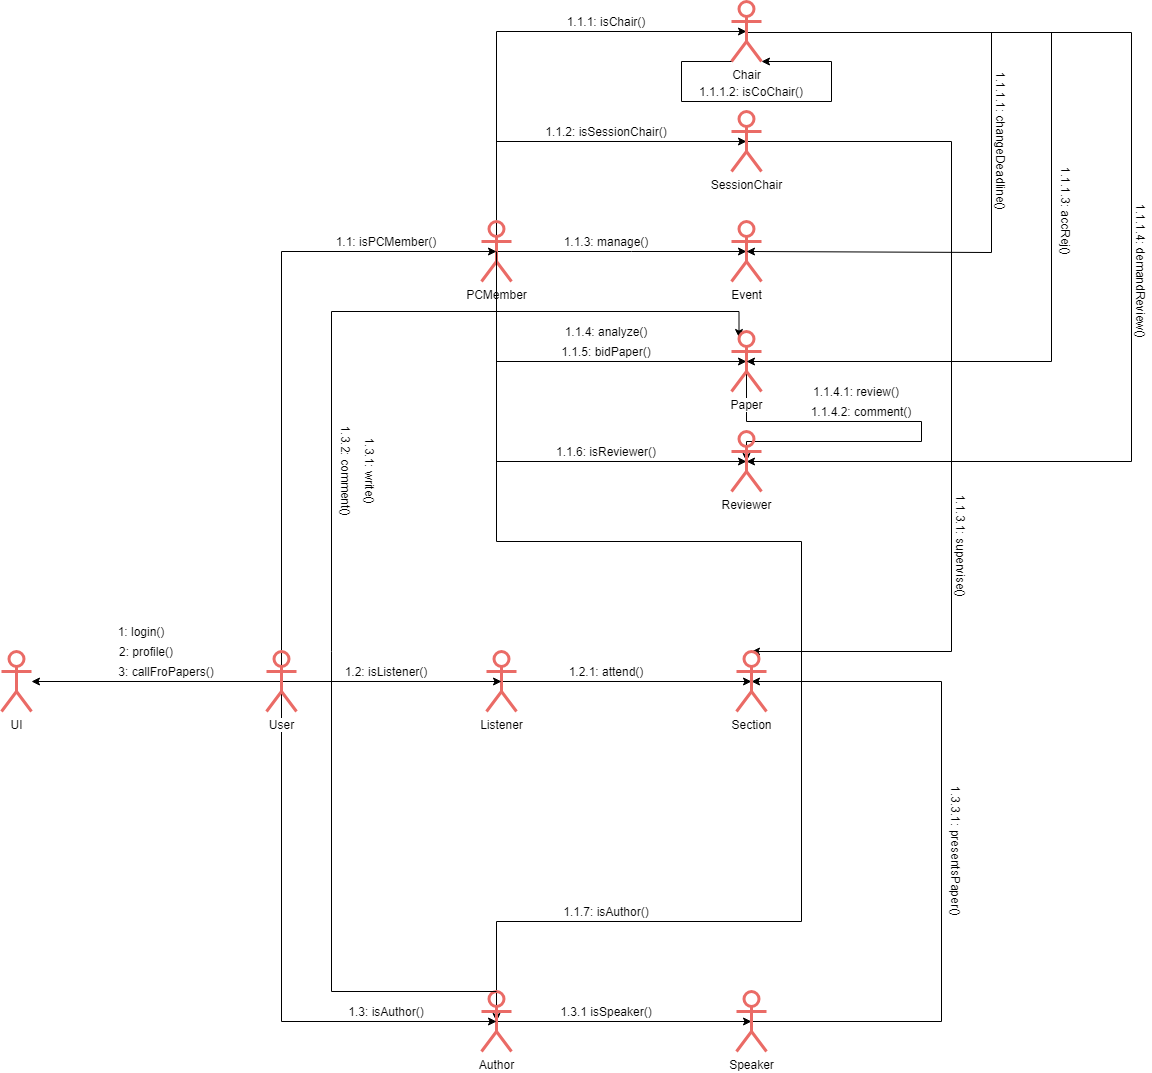

The diagram above was exported from draw.io. Its source (the exported page's mxGraphModel, read from the mxfile embedded in the PNG):
<mxGraphModel dx="1157" dy="535" grid="1" gridSize="10" guides="1" tooltips="1" connect="1" arrows="1" fold="1" page="1" pageScale="1" pageWidth="1654" pageHeight="1169" math="0" shadow="0">
  <root>
    <mxCell id="0" />
    <mxCell id="1" parent="0" />
    <mxCell id="eYeZquH6WYU_Rz7wGlUn-1" value="UI" style="shape=umlActor;verticalLabelPosition=bottom;labelBackgroundColor=#ffffff;verticalAlign=top;html=1;outlineConnect=0;strokeWidth=3;fillColor=none;strokeColor=#EA6B66;" vertex="1" parent="1">
      <mxGeometry x="40" y="690" width="30" height="60" as="geometry" />
    </mxCell>
    <mxCell id="eYeZquH6WYU_Rz7wGlUn-45" style="edgeStyle=orthogonalEdgeStyle;rounded=0;orthogonalLoop=1;jettySize=auto;html=1;exitX=0.5;exitY=0.5;exitDx=0;exitDy=0;exitPerimeter=0;entryX=0.5;entryY=0.5;entryDx=0;entryDy=0;entryPerimeter=0;" edge="1" parent="1" source="eYeZquH6WYU_Rz7wGlUn-4" target="eYeZquH6WYU_Rz7wGlUn-29">
      <mxGeometry relative="1" as="geometry">
        <Array as="points">
          <mxPoint x="670" y="290" />
          <mxPoint x="670" y="290" />
        </Array>
      </mxGeometry>
    </mxCell>
    <mxCell id="eYeZquH6WYU_Rz7wGlUn-46" style="edgeStyle=orthogonalEdgeStyle;rounded=0;orthogonalLoop=1;jettySize=auto;html=1;exitX=0.5;exitY=0.5;exitDx=0;exitDy=0;exitPerimeter=0;entryX=0.5;entryY=0.5;entryDx=0;entryDy=0;entryPerimeter=0;" edge="1" parent="1" source="eYeZquH6WYU_Rz7wGlUn-4" target="eYeZquH6WYU_Rz7wGlUn-30">
      <mxGeometry relative="1" as="geometry">
        <Array as="points">
          <mxPoint x="535" y="180" />
        </Array>
      </mxGeometry>
    </mxCell>
    <mxCell id="eYeZquH6WYU_Rz7wGlUn-47" style="edgeStyle=orthogonalEdgeStyle;rounded=0;orthogonalLoop=1;jettySize=auto;html=1;exitX=0.5;exitY=0.5;exitDx=0;exitDy=0;exitPerimeter=0;entryX=0.5;entryY=0.5;entryDx=0;entryDy=0;entryPerimeter=0;" edge="1" parent="1" source="eYeZquH6WYU_Rz7wGlUn-4" target="eYeZquH6WYU_Rz7wGlUn-31">
      <mxGeometry relative="1" as="geometry">
        <Array as="points">
          <mxPoint x="535" y="70" />
        </Array>
      </mxGeometry>
    </mxCell>
    <mxCell id="eYeZquH6WYU_Rz7wGlUn-48" style="edgeStyle=orthogonalEdgeStyle;rounded=0;orthogonalLoop=1;jettySize=auto;html=1;exitX=0.5;exitY=0.5;exitDx=0;exitDy=0;exitPerimeter=0;entryX=0.5;entryY=0.5;entryDx=0;entryDy=0;entryPerimeter=0;" edge="1" parent="1" source="eYeZquH6WYU_Rz7wGlUn-4" target="eYeZquH6WYU_Rz7wGlUn-28">
      <mxGeometry relative="1" as="geometry">
        <Array as="points">
          <mxPoint x="535" y="400" />
        </Array>
      </mxGeometry>
    </mxCell>
    <mxCell id="eYeZquH6WYU_Rz7wGlUn-49" style="edgeStyle=orthogonalEdgeStyle;rounded=0;orthogonalLoop=1;jettySize=auto;html=1;exitX=0.5;exitY=0.5;exitDx=0;exitDy=0;exitPerimeter=0;entryX=0.5;entryY=0.5;entryDx=0;entryDy=0;entryPerimeter=0;" edge="1" parent="1" source="eYeZquH6WYU_Rz7wGlUn-4" target="eYeZquH6WYU_Rz7wGlUn-35">
      <mxGeometry relative="1" as="geometry">
        <Array as="points">
          <mxPoint x="535" y="500" />
        </Array>
      </mxGeometry>
    </mxCell>
    <mxCell id="eYeZquH6WYU_Rz7wGlUn-4" value="PCMember" style="shape=umlActor;verticalLabelPosition=bottom;labelBackgroundColor=#ffffff;verticalAlign=top;html=1;outlineConnect=0;strokeWidth=3;fillColor=none;strokeColor=#EA6B66;" vertex="1" parent="1">
      <mxGeometry x="520" y="260" width="30" height="60" as="geometry" />
    </mxCell>
    <mxCell id="eYeZquH6WYU_Rz7wGlUn-50" style="edgeStyle=orthogonalEdgeStyle;rounded=0;orthogonalLoop=1;jettySize=auto;html=1;exitX=0.5;exitY=0.5;exitDx=0;exitDy=0;exitPerimeter=0;entryX=0.5;entryY=0.5;entryDx=0;entryDy=0;entryPerimeter=0;" edge="1" parent="1" source="eYeZquH6WYU_Rz7wGlUn-7" target="eYeZquH6WYU_Rz7wGlUn-33">
      <mxGeometry relative="1" as="geometry" />
    </mxCell>
    <mxCell id="eYeZquH6WYU_Rz7wGlUn-7" value="Listener" style="shape=umlActor;verticalLabelPosition=bottom;labelBackgroundColor=#ffffff;verticalAlign=top;html=1;outlineConnect=0;strokeWidth=3;fillColor=none;strokeColor=#EA6B66;" vertex="1" parent="1">
      <mxGeometry x="525" y="690" width="30" height="60" as="geometry" />
    </mxCell>
    <mxCell id="eYeZquH6WYU_Rz7wGlUn-51" style="edgeStyle=orthogonalEdgeStyle;rounded=0;orthogonalLoop=1;jettySize=auto;html=1;exitX=0.5;exitY=0.5;exitDx=0;exitDy=0;exitPerimeter=0;entryX=0.5;entryY=0.5;entryDx=0;entryDy=0;entryPerimeter=0;" edge="1" parent="1" source="eYeZquH6WYU_Rz7wGlUn-8" target="eYeZquH6WYU_Rz7wGlUn-34">
      <mxGeometry relative="1" as="geometry">
        <mxPoint x="630" y="960" as="sourcePoint" />
        <Array as="points" />
      </mxGeometry>
    </mxCell>
    <mxCell id="eYeZquH6WYU_Rz7wGlUn-67" style="edgeStyle=orthogonalEdgeStyle;rounded=0;orthogonalLoop=1;jettySize=auto;html=1;exitX=0.5;exitY=0.5;exitDx=0;exitDy=0;exitPerimeter=0;entryX=0.5;entryY=0.5;entryDx=0;entryDy=0;entryPerimeter=0;startArrow=classic;startFill=1;endArrow=none;endFill=0;" edge="1" parent="1" source="eYeZquH6WYU_Rz7wGlUn-8" target="eYeZquH6WYU_Rz7wGlUn-4">
      <mxGeometry relative="1" as="geometry">
        <Array as="points">
          <mxPoint x="535" y="960" />
          <mxPoint x="840" y="960" />
          <mxPoint x="840" y="580" />
          <mxPoint x="535" y="580" />
        </Array>
      </mxGeometry>
    </mxCell>
    <mxCell id="eYeZquH6WYU_Rz7wGlUn-8" value="Author&lt;br&gt;" style="shape=umlActor;verticalLabelPosition=bottom;labelBackgroundColor=#ffffff;verticalAlign=top;html=1;outlineConnect=0;strokeWidth=3;fillColor=none;strokeColor=#EA6B66;" vertex="1" parent="1">
      <mxGeometry x="520" y="1030" width="30" height="60" as="geometry" />
    </mxCell>
    <mxCell id="eYeZquH6WYU_Rz7wGlUn-26" style="edgeStyle=orthogonalEdgeStyle;rounded=0;orthogonalLoop=1;jettySize=auto;html=1;exitX=0.5;exitY=0.5;exitDx=0;exitDy=0;exitPerimeter=0;entryX=0.5;entryY=0.5;entryDx=0;entryDy=0;entryPerimeter=0;" edge="1" parent="1" source="eYeZquH6WYU_Rz7wGlUn-11">
      <mxGeometry relative="1" as="geometry">
        <mxPoint x="70" y="720" as="targetPoint" />
      </mxGeometry>
    </mxCell>
    <mxCell id="eYeZquH6WYU_Rz7wGlUn-36" style="edgeStyle=orthogonalEdgeStyle;rounded=0;orthogonalLoop=1;jettySize=auto;html=1;exitX=0.5;exitY=0.5;exitDx=0;exitDy=0;exitPerimeter=0;entryX=0.5;entryY=0.5;entryDx=0;entryDy=0;entryPerimeter=0;" edge="1" parent="1" source="eYeZquH6WYU_Rz7wGlUn-11" target="eYeZquH6WYU_Rz7wGlUn-4">
      <mxGeometry relative="1" as="geometry">
        <Array as="points">
          <mxPoint x="320" y="290" />
        </Array>
      </mxGeometry>
    </mxCell>
    <mxCell id="eYeZquH6WYU_Rz7wGlUn-37" style="edgeStyle=orthogonalEdgeStyle;rounded=0;orthogonalLoop=1;jettySize=auto;html=1;exitX=0.5;exitY=0.5;exitDx=0;exitDy=0;exitPerimeter=0;entryX=0.5;entryY=0.5;entryDx=0;entryDy=0;entryPerimeter=0;" edge="1" parent="1" source="eYeZquH6WYU_Rz7wGlUn-11" target="eYeZquH6WYU_Rz7wGlUn-7">
      <mxGeometry relative="1" as="geometry" />
    </mxCell>
    <mxCell id="eYeZquH6WYU_Rz7wGlUn-38" style="edgeStyle=orthogonalEdgeStyle;rounded=0;orthogonalLoop=1;jettySize=auto;html=1;exitX=0.5;exitY=0.5;exitDx=0;exitDy=0;exitPerimeter=0;entryX=0.5;entryY=0.5;entryDx=0;entryDy=0;entryPerimeter=0;" edge="1" parent="1" source="eYeZquH6WYU_Rz7wGlUn-11" target="eYeZquH6WYU_Rz7wGlUn-8">
      <mxGeometry relative="1" as="geometry">
        <Array as="points">
          <mxPoint x="320" y="1060" />
        </Array>
      </mxGeometry>
    </mxCell>
    <mxCell id="eYeZquH6WYU_Rz7wGlUn-11" value="User" style="shape=umlActor;verticalLabelPosition=bottom;labelBackgroundColor=#ffffff;verticalAlign=top;html=1;outlineConnect=0;strokeWidth=3;fillColor=none;strokeColor=#EA6B66;" vertex="1" parent="1">
      <mxGeometry x="305" y="690" width="30" height="60" as="geometry" />
    </mxCell>
    <mxCell id="eYeZquH6WYU_Rz7wGlUn-14" value="1: login()" style="text;html=1;strokeColor=none;fillColor=none;align=center;verticalAlign=middle;whiteSpace=wrap;rounded=0;" vertex="1" parent="1">
      <mxGeometry x="145" y="660" width="70" height="20" as="geometry" />
    </mxCell>
    <mxCell id="eYeZquH6WYU_Rz7wGlUn-15" value="2: profile()" style="text;html=1;strokeColor=none;fillColor=none;align=center;verticalAlign=middle;whiteSpace=wrap;rounded=0;" vertex="1" parent="1">
      <mxGeometry x="155" y="680" width="60" height="20" as="geometry" />
    </mxCell>
    <mxCell id="eYeZquH6WYU_Rz7wGlUn-16" value="3: callFroPapers()" style="text;html=1;strokeColor=none;fillColor=none;align=center;verticalAlign=middle;whiteSpace=wrap;rounded=0;" vertex="1" parent="1">
      <mxGeometry x="155" y="700" width="100" height="20" as="geometry" />
    </mxCell>
    <mxCell id="eYeZquH6WYU_Rz7wGlUn-19" value="&lt;br&gt;" style="text;html=1;align=center;verticalAlign=middle;resizable=0;points=[];autosize=1;" vertex="1" parent="1">
      <mxGeometry x="339" y="762" width="20" height="20" as="geometry" />
    </mxCell>
    <mxCell id="eYeZquH6WYU_Rz7wGlUn-79" style="edgeStyle=orthogonalEdgeStyle;rounded=0;orthogonalLoop=1;jettySize=auto;html=1;exitX=0.5;exitY=0.5;exitDx=0;exitDy=0;exitPerimeter=0;entryX=0.5;entryY=0.5;entryDx=0;entryDy=0;entryPerimeter=0;startArrow=none;startFill=0;endArrow=classic;endFill=1;" edge="1" parent="1" source="eYeZquH6WYU_Rz7wGlUn-28" target="eYeZquH6WYU_Rz7wGlUn-35">
      <mxGeometry relative="1" as="geometry">
        <Array as="points">
          <mxPoint x="785" y="460" />
          <mxPoint x="960" y="460" />
          <mxPoint x="960" y="480" />
          <mxPoint x="785" y="480" />
        </Array>
      </mxGeometry>
    </mxCell>
    <mxCell id="eYeZquH6WYU_Rz7wGlUn-82" style="edgeStyle=orthogonalEdgeStyle;rounded=0;orthogonalLoop=1;jettySize=auto;html=1;exitX=0.25;exitY=0.1;exitDx=0;exitDy=0;exitPerimeter=0;startArrow=classic;startFill=1;endArrow=none;endFill=0;entryX=0.5;entryY=0;entryDx=0;entryDy=0;entryPerimeter=0;" edge="1" parent="1" source="eYeZquH6WYU_Rz7wGlUn-28" target="eYeZquH6WYU_Rz7wGlUn-8">
      <mxGeometry relative="1" as="geometry">
        <Array as="points">
          <mxPoint x="778" y="350" />
          <mxPoint x="370" y="350" />
          <mxPoint x="370" y="1030" />
        </Array>
      </mxGeometry>
    </mxCell>
    <mxCell id="eYeZquH6WYU_Rz7wGlUn-28" value="Paper" style="shape=umlActor;verticalLabelPosition=bottom;labelBackgroundColor=#ffffff;verticalAlign=top;html=1;outlineConnect=0;strokeWidth=3;fillColor=none;strokeColor=#EA6B66;" vertex="1" parent="1">
      <mxGeometry x="770" y="370" width="30" height="60" as="geometry" />
    </mxCell>
    <mxCell id="eYeZquH6WYU_Rz7wGlUn-29" value="Event" style="shape=umlActor;verticalLabelPosition=bottom;labelBackgroundColor=#ffffff;verticalAlign=top;html=1;outlineConnect=0;strokeWidth=3;fillColor=none;strokeColor=#EA6B66;" vertex="1" parent="1">
      <mxGeometry x="770" y="260" width="30" height="60" as="geometry" />
    </mxCell>
    <mxCell id="eYeZquH6WYU_Rz7wGlUn-90" style="edgeStyle=orthogonalEdgeStyle;rounded=0;orthogonalLoop=1;jettySize=auto;html=1;exitX=0.5;exitY=0.5;exitDx=0;exitDy=0;exitPerimeter=0;startArrow=none;startFill=0;endArrow=classic;endFill=1;entryX=0.5;entryY=0;entryDx=0;entryDy=0;entryPerimeter=0;" edge="1" parent="1" source="eYeZquH6WYU_Rz7wGlUn-30" target="eYeZquH6WYU_Rz7wGlUn-33">
      <mxGeometry relative="1" as="geometry">
        <mxPoint x="990" y="640" as="targetPoint" />
        <Array as="points">
          <mxPoint x="990" y="180" />
          <mxPoint x="990" y="690" />
        </Array>
      </mxGeometry>
    </mxCell>
    <mxCell id="eYeZquH6WYU_Rz7wGlUn-30" value="SessionChair" style="shape=umlActor;verticalLabelPosition=bottom;labelBackgroundColor=#ffffff;verticalAlign=top;html=1;outlineConnect=0;strokeWidth=3;fillColor=none;strokeColor=#EA6B66;" vertex="1" parent="1">
      <mxGeometry x="770" y="150" width="30" height="60" as="geometry" />
    </mxCell>
    <mxCell id="eYeZquH6WYU_Rz7wGlUn-69" style="edgeStyle=orthogonalEdgeStyle;rounded=0;orthogonalLoop=1;jettySize=auto;html=1;exitX=0.5;exitY=0.5;exitDx=0;exitDy=0;exitPerimeter=0;entryX=0.5;entryY=0.5;entryDx=0;entryDy=0;entryPerimeter=0;startArrow=none;startFill=0;endArrow=classic;endFill=1;" edge="1" parent="1" source="eYeZquH6WYU_Rz7wGlUn-31" target="eYeZquH6WYU_Rz7wGlUn-29">
      <mxGeometry relative="1" as="geometry">
        <Array as="points">
          <mxPoint x="1030" y="71" />
          <mxPoint x="1030" y="291" />
          <mxPoint x="785" y="291" />
        </Array>
      </mxGeometry>
    </mxCell>
    <mxCell id="eYeZquH6WYU_Rz7wGlUn-71" style="edgeStyle=orthogonalEdgeStyle;rounded=0;orthogonalLoop=1;jettySize=auto;html=1;exitX=0.5;exitY=0.5;exitDx=0;exitDy=0;exitPerimeter=0;entryX=0.5;entryY=0.5;entryDx=0;entryDy=0;entryPerimeter=0;startArrow=none;startFill=0;endArrow=classic;endFill=1;" edge="1" parent="1" source="eYeZquH6WYU_Rz7wGlUn-31" target="eYeZquH6WYU_Rz7wGlUn-28">
      <mxGeometry relative="1" as="geometry">
        <Array as="points">
          <mxPoint x="1090" y="71" />
          <mxPoint x="1090" y="400" />
        </Array>
      </mxGeometry>
    </mxCell>
    <mxCell id="eYeZquH6WYU_Rz7wGlUn-73" style="edgeStyle=orthogonalEdgeStyle;rounded=0;orthogonalLoop=1;jettySize=auto;html=1;exitX=0.5;exitY=0.5;exitDx=0;exitDy=0;exitPerimeter=0;entryX=0.5;entryY=0.5;entryDx=0;entryDy=0;entryPerimeter=0;startArrow=none;startFill=0;endArrow=classic;endFill=1;" edge="1" parent="1" source="eYeZquH6WYU_Rz7wGlUn-31" target="eYeZquH6WYU_Rz7wGlUn-35">
      <mxGeometry relative="1" as="geometry">
        <Array as="points">
          <mxPoint x="1170" y="71" />
          <mxPoint x="1170" y="500" />
        </Array>
      </mxGeometry>
    </mxCell>
    <mxCell id="eYeZquH6WYU_Rz7wGlUn-31" value="Chair" style="shape=umlActor;verticalLabelPosition=bottom;labelBackgroundColor=#ffffff;verticalAlign=top;html=1;outlineConnect=0;strokeWidth=3;fillColor=none;strokeColor=#EA6B66;" vertex="1" parent="1">
      <mxGeometry x="770" y="40" width="30" height="60" as="geometry" />
    </mxCell>
    <mxCell id="eYeZquH6WYU_Rz7wGlUn-85" style="edgeStyle=orthogonalEdgeStyle;rounded=0;orthogonalLoop=1;jettySize=auto;html=1;exitX=0.5;exitY=0.5;exitDx=0;exitDy=0;exitPerimeter=0;entryX=0.5;entryY=0.5;entryDx=0;entryDy=0;entryPerimeter=0;startArrow=classic;startFill=1;endArrow=none;endFill=0;" edge="1" parent="1" source="eYeZquH6WYU_Rz7wGlUn-33" target="eYeZquH6WYU_Rz7wGlUn-34">
      <mxGeometry relative="1" as="geometry">
        <Array as="points">
          <mxPoint x="980" y="720" />
          <mxPoint x="980" y="1060" />
        </Array>
      </mxGeometry>
    </mxCell>
    <mxCell id="eYeZquH6WYU_Rz7wGlUn-33" value="Section" style="shape=umlActor;verticalLabelPosition=bottom;labelBackgroundColor=#ffffff;verticalAlign=top;html=1;outlineConnect=0;strokeWidth=3;fillColor=none;strokeColor=#EA6B66;" vertex="1" parent="1">
      <mxGeometry x="775" y="690" width="30" height="60" as="geometry" />
    </mxCell>
    <mxCell id="eYeZquH6WYU_Rz7wGlUn-34" value="Speaker" style="shape=umlActor;verticalLabelPosition=bottom;labelBackgroundColor=#ffffff;verticalAlign=top;html=1;outlineConnect=0;strokeWidth=3;fillColor=none;strokeColor=#EA6B66;" vertex="1" parent="1">
      <mxGeometry x="775" y="1030" width="30" height="60" as="geometry" />
    </mxCell>
    <mxCell id="eYeZquH6WYU_Rz7wGlUn-35" value="Reviewer" style="shape=umlActor;verticalLabelPosition=bottom;labelBackgroundColor=#ffffff;verticalAlign=top;html=1;outlineConnect=0;strokeWidth=3;fillColor=none;strokeColor=#EA6B66;" vertex="1" parent="1">
      <mxGeometry x="770" y="470" width="30" height="60" as="geometry" />
    </mxCell>
    <mxCell id="eYeZquH6WYU_Rz7wGlUn-39" value="1.1: isPCMember()" style="text;html=1;strokeColor=none;fillColor=none;align=center;verticalAlign=middle;whiteSpace=wrap;rounded=0;" vertex="1" parent="1">
      <mxGeometry x="360" y="270" width="130" height="20" as="geometry" />
    </mxCell>
    <mxCell id="eYeZquH6WYU_Rz7wGlUn-40" value="1.2: isListener()" style="text;html=1;strokeColor=none;fillColor=none;align=center;verticalAlign=middle;whiteSpace=wrap;rounded=0;" vertex="1" parent="1">
      <mxGeometry x="375" y="700" width="100" height="20" as="geometry" />
    </mxCell>
    <mxCell id="eYeZquH6WYU_Rz7wGlUn-41" value="1.3: isAuthor()" style="text;html=1;strokeColor=none;fillColor=none;align=center;verticalAlign=middle;whiteSpace=wrap;rounded=0;" vertex="1" parent="1">
      <mxGeometry x="380" y="1040" width="90" height="20" as="geometry" />
    </mxCell>
    <mxCell id="eYeZquH6WYU_Rz7wGlUn-52" value="1.1.1: isChair()" style="text;html=1;strokeColor=none;fillColor=none;align=center;verticalAlign=middle;whiteSpace=wrap;rounded=0;" vertex="1" parent="1">
      <mxGeometry x="590" y="50" width="110" height="20" as="geometry" />
    </mxCell>
    <mxCell id="eYeZquH6WYU_Rz7wGlUn-53" value="1.1.2: isSessionChair()" style="text;html=1;strokeColor=none;fillColor=none;align=center;verticalAlign=middle;whiteSpace=wrap;rounded=0;" vertex="1" parent="1">
      <mxGeometry x="570" y="160" width="150" height="20" as="geometry" />
    </mxCell>
    <mxCell id="eYeZquH6WYU_Rz7wGlUn-54" value="1.1.3: manage()" style="text;html=1;strokeColor=none;fillColor=none;align=center;verticalAlign=middle;whiteSpace=wrap;rounded=0;" vertex="1" parent="1">
      <mxGeometry x="590" y="270" width="110" height="20" as="geometry" />
    </mxCell>
    <mxCell id="eYeZquH6WYU_Rz7wGlUn-55" value="1.1.4: analyze()" style="text;html=1;strokeColor=none;fillColor=none;align=center;verticalAlign=middle;whiteSpace=wrap;rounded=0;" vertex="1" parent="1">
      <mxGeometry x="590" y="360" width="110" height="20" as="geometry" />
    </mxCell>
    <mxCell id="eYeZquH6WYU_Rz7wGlUn-56" value="1.1.6: isReviewer()" style="text;html=1;strokeColor=none;fillColor=none;align=center;verticalAlign=middle;whiteSpace=wrap;rounded=0;" vertex="1" parent="1">
      <mxGeometry x="580" y="480" width="130" height="20" as="geometry" />
    </mxCell>
    <mxCell id="eYeZquH6WYU_Rz7wGlUn-57" value="1.2.1: attend()" style="text;html=1;strokeColor=none;fillColor=none;align=center;verticalAlign=middle;whiteSpace=wrap;rounded=0;" vertex="1" parent="1">
      <mxGeometry x="600" y="700" width="90" height="20" as="geometry" />
    </mxCell>
    <mxCell id="eYeZquH6WYU_Rz7wGlUn-61" value="1.3.1 isSpeaker()" style="text;html=1;strokeColor=none;fillColor=none;align=center;verticalAlign=middle;whiteSpace=wrap;rounded=0;" vertex="1" parent="1">
      <mxGeometry x="580" y="1040" width="130" height="20" as="geometry" />
    </mxCell>
    <mxCell id="eYeZquH6WYU_Rz7wGlUn-62" value="1.1.5: bidPaper()" style="text;html=1;strokeColor=none;fillColor=none;align=center;verticalAlign=middle;whiteSpace=wrap;rounded=0;" vertex="1" parent="1">
      <mxGeometry x="585" y="380" width="120" height="20" as="geometry" />
    </mxCell>
    <mxCell id="eYeZquH6WYU_Rz7wGlUn-68" value="1.1.7: isAuthor()" style="text;html=1;strokeColor=none;fillColor=none;align=center;verticalAlign=middle;whiteSpace=wrap;rounded=0;" vertex="1" parent="1">
      <mxGeometry x="595" y="940" width="100" height="20" as="geometry" />
    </mxCell>
    <mxCell id="eYeZquH6WYU_Rz7wGlUn-70" value="1.1.1.1:&amp;nbsp;changeDeadline()" style="text;html=1;strokeColor=none;fillColor=none;align=center;verticalAlign=middle;whiteSpace=wrap;rounded=0;rotation=90;" vertex="1" parent="1">
      <mxGeometry x="1020" y="170" width="40" height="20" as="geometry" />
    </mxCell>
    <mxCell id="eYeZquH6WYU_Rz7wGlUn-72" value="1.1.1.3: accRej()" style="text;html=1;strokeColor=none;fillColor=none;align=center;verticalAlign=middle;whiteSpace=wrap;rounded=0;rotation=90;" vertex="1" parent="1">
      <mxGeometry x="1020" y="240" width="170" height="20" as="geometry" />
    </mxCell>
    <mxCell id="eYeZquH6WYU_Rz7wGlUn-74" value="1.1.1.4: demandReview()" style="text;html=1;strokeColor=none;fillColor=none;align=center;verticalAlign=middle;whiteSpace=wrap;rounded=0;rotation=90;" vertex="1" parent="1">
      <mxGeometry x="1100" y="300" width="160" height="20" as="geometry" />
    </mxCell>
    <mxCell id="eYeZquH6WYU_Rz7wGlUn-76" style="edgeStyle=orthogonalEdgeStyle;rounded=0;orthogonalLoop=1;jettySize=auto;html=1;exitX=0;exitY=1;exitDx=0;exitDy=0;exitPerimeter=0;entryX=1;entryY=1;entryDx=0;entryDy=0;entryPerimeter=0;startArrow=none;startFill=0;endArrow=classic;endFill=1;" edge="1" parent="1" source="eYeZquH6WYU_Rz7wGlUn-31" target="eYeZquH6WYU_Rz7wGlUn-31">
      <mxGeometry relative="1" as="geometry">
        <Array as="points">
          <mxPoint x="720" y="100" />
          <mxPoint x="720" y="140" />
          <mxPoint x="870" y="140" />
          <mxPoint x="870" y="100" />
        </Array>
      </mxGeometry>
    </mxCell>
    <mxCell id="eYeZquH6WYU_Rz7wGlUn-77" value="1.1.1.2: isCoChair()" style="text;html=1;strokeColor=none;fillColor=none;align=center;verticalAlign=middle;whiteSpace=wrap;rounded=0;" vertex="1" parent="1">
      <mxGeometry x="730" y="120" width="120" height="20" as="geometry" />
    </mxCell>
    <mxCell id="eYeZquH6WYU_Rz7wGlUn-80" value="1.1.4.1: review()" style="text;html=1;strokeColor=none;fillColor=none;align=center;verticalAlign=middle;whiteSpace=wrap;rounded=0;" vertex="1" parent="1">
      <mxGeometry x="840" y="420" width="110" height="20" as="geometry" />
    </mxCell>
    <mxCell id="eYeZquH6WYU_Rz7wGlUn-81" value="1.1.4.2: comment()" style="text;html=1;strokeColor=none;fillColor=none;align=center;verticalAlign=middle;whiteSpace=wrap;rounded=0;" vertex="1" parent="1">
      <mxGeometry x="840" y="440" width="120" height="20" as="geometry" />
    </mxCell>
    <mxCell id="eYeZquH6WYU_Rz7wGlUn-83" value="1.3.1: write()" style="text;html=1;strokeColor=none;fillColor=none;align=center;verticalAlign=middle;whiteSpace=wrap;rounded=0;rotation=90;" vertex="1" parent="1">
      <mxGeometry x="359" y="500" width="100" height="20" as="geometry" />
    </mxCell>
    <mxCell id="eYeZquH6WYU_Rz7wGlUn-84" value="1.3.2: comment()" style="text;html=1;strokeColor=none;fillColor=none;align=center;verticalAlign=middle;whiteSpace=wrap;rounded=0;rotation=90;" vertex="1" parent="1">
      <mxGeometry x="320" y="500" width="130" height="20" as="geometry" />
    </mxCell>
    <mxCell id="eYeZquH6WYU_Rz7wGlUn-86" value="1.3.3.1: presentsPaper()" style="text;html=1;strokeColor=none;fillColor=none;align=center;verticalAlign=middle;whiteSpace=wrap;rounded=0;rotation=90;" vertex="1" parent="1">
      <mxGeometry x="910" y="880" width="170" height="20" as="geometry" />
    </mxCell>
    <mxCell id="eYeZquH6WYU_Rz7wGlUn-91" value="1.1.3.1: supervise()" style="text;html=1;strokeColor=none;fillColor=none;align=center;verticalAlign=middle;whiteSpace=wrap;rounded=0;rotation=90;" vertex="1" parent="1">
      <mxGeometry x="920" y="575" width="160" height="20" as="geometry" />
    </mxCell>
  </root>
</mxGraphModel>